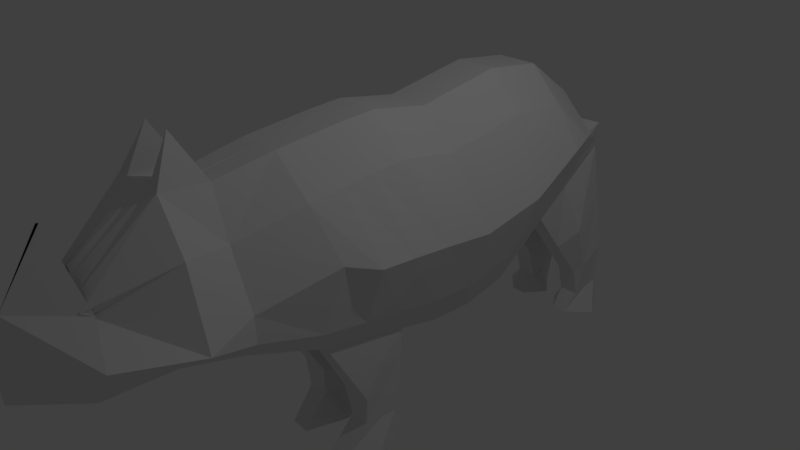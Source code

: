 # Source: Rhino.blend  (saved by Blender 2.79.0; exported with 4.5.12 LTS)
import bpy
from mathutils import Matrix  # noqa: F401  (used for matrix-valued properties, if any)

bpy.ops.wm.read_factory_settings(use_empty=True)
scene = bpy.context.scene
scene.name = 'Scene'

# ---- collections
col_collection_1 = bpy.data.collections.new('Collection 1'); scene.collection.children.link(col_collection_1)

# ---- world
world_world = bpy.data.worlds.new('World'); scene.world = world_world
world_world.color = (0.05088, 0.05088, 0.05088)
world_world.use_sun_shadow = False
world_world.sun_shadow_jitter_overblur = 0.0
world_world.cycles.sampling_method = 'MANUAL'

# ---- cameras
cam_camera = bpy.data.cameras.new('Camera')
cam_camera.clip_end = 100.0
cam_camera.lens = 35.0
cam_camera.sensor_width = 32.0
cam_camera.sensor_height = 18.0
cam_camera.ortho_scale = 7.314
cam_camera.dof.focus_distance = 0.0
cam_camera.dof.aperture_fstop = 128.0

# ---- lights
light_lamp = bpy.data.lights.new('Lamp', 'POINT')
light_lamp.transmission_factor = 0.0
light_lamp.cutoff_distance = 30.0
light_lamp.energy = 100.0
light_lamp.shadow_buffer_clip_start = 1.001
light_lamp.shadow_soft_size = 0.1
light_lamp.shadow_maximum_resolution = 0.006
light_lamp.use_absolute_resolution = True

# ---- meshes
me_plane_001 = bpy.data.meshes.new('Plane.001')
me_plane_001.from_pydata([(0.0, -2.473, 1.76), (-5.965e-05, -2.319, -0.171), (-5.956e-05, -1.545, 1.932), (-5.965e-05, -1.213, -0.6063), (-5.956e-05, -0.6264, 2.026), (-5.965e-05, 0.02877, -0.8718), (-5.956e-05, -0.1563, 2.055), (-5.965e-05, 0.6406, -1.004), (-5.956e-05, 0.67, 1.914), (-5.965e-05, 1.267, -1.028), (-5.956e-05, 1.898, 2.129), (-5.965e-05, 1.945, -0.8823), (-5.956e-05, 2.751, 2.028), (-5.965e-05, 2.803, -0.245), (-5.956e-05, 3.506, 1.479), (-5.965e-05, 3.995, 0.5916), (0.0, -2.473, 1.76), (-5.956e-05, -1.545, 1.932), (-5.965e-05, -2.319, -0.171), (-5.965e-05, -1.213, -0.6063), (-5.965e-05, 0.02877, -0.8718), (-5.956e-05, -0.6264, 2.026), (-5.965e-05, 0.6406, -1.004), (-5.956e-05, -0.1563, 2.055), (-5.965e-05, 1.267, -1.028), (-5.956e-05, 0.67, 1.914), (-5.965e-05, 1.945, -0.8823), (-5.956e-05, 1.898, 2.129), (-5.965e-05, 2.803, -0.245), (-5.956e-05, 2.751, 2.028), (-5.965e-05, 3.995, 0.5916), (-5.956e-05, 3.506, 1.479), (0.5841, -2.319, -0.171), (0.5841, -1.213, -0.6063), (0.5172, -2.335, 1.166), (0.7179, -1.456, 1.413), (0.5841, 0.02877, -0.8718), (0.7179, -0.5377, 1.507), (0.5841, 0.6406, -1.004), (0.7179, -0.06759, 1.536), (0.5841, 1.267, -1.028), (0.7179, 0.7587, 1.396), (0.5841, 1.945, -0.8823), (0.7179, 1.987, 1.61), (0.5841, 2.803, -0.245), (0.7179, 2.839, 1.509), (0.5841, 3.995, 0.5916), (0.7179, 3.595, 0.9606), (0.5841, -1.213, -0.6063), (-5.965e-05, -1.213, -0.6063), (-5.965e-05, 0.02877, -0.8718), (0.5841, 0.02877, -0.8718), (0.292, -1.213, -0.6063), (0.292, 0.02877, -0.8718), (0.292, 0.67, 1.914), (0.292, -0.1563, 2.055), (0.292, 3.995, 0.5916), (0.292, 3.506, 1.479), (0.292, 2.803, -0.245), (0.292, -1.545, 1.932), (0.292, -0.6264, 2.026), (0.292, 2.751, 2.028), (0.292, 1.945, -0.8823), (0.292, 1.267, -1.028), (0.292, -2.319, -0.171), (0.292, 1.898, 2.129), (0.292, 0.6406, -1.004), (0.255, -2.327, 1.796), (0.292, -1.213, -0.6063), (0.292, 0.02877, -0.8718), (0.292, 0.02877, -0.8718), (0.5841, 0.02877, -0.8718), (0.5841, -1.213, -0.6063), (0.292, -1.213, -0.6063), (0.292, 0.02877, -0.8718), (0.5841, 0.02877, -0.8718), (0.5841, -1.213, -0.6063), (0.292, -1.213, -0.6063), (0.292, 0.02877, -0.8718), (0.5841, 0.02877, -0.8718), (0.5841, -1.213, -0.6063), (0.292, -1.213, -0.6063), (0.292, 0.02877, -0.8718), (0.5841, 0.02877, -0.8718), (0.5841, -1.213, -0.6063), (0.292, -1.213, -0.6063), (0.292, -0.05421, -1.728), (0.5822, -0.017, -1.663), (0.6368, -0.634, -1.629), (0.2131, -0.6493, -1.613), (0.292, -0.1028, -2.112), (0.5841, -0.1028, -2.112), (0.579, -0.6009, -2.066), (0.292, -0.5933, -2.08), (0.212, 0.0452, -2.431), (0.5368, 0.1334, -2.477), (0.5459, -0.9551, -2.48), (0.27, -0.9615, -2.501), (0.292, -0.0007887, -2.489), (0.5841, -0.0007887, -2.489), (0.5841, -0.8904, -2.494), (0.292, -0.8904, -2.494), (0.292, -0.0007887, -2.489), (0.5841, -0.0007887, -2.489), (0.5841, -0.8904, -2.494), (0.292, -0.8904, -2.494), (0.5841, 3.766, -1.487), (0.644, 4.323, -1.191), (0.2139, 4.386, -1.211), (0.292, 3.766, -1.487), (0.5841, 3.897, -1.943), (0.5841, 4.355, -1.858), (0.292, 4.355, -1.858), (0.292, 3.897, -1.943), (0.5314, 3.685, -2.216), (0.5576, 4.486, -2.23), (0.3805, 4.424, -2.23), (0.3095, 3.684, -2.227), (-5.96e-05, 3.751, 1.036), (-5.96e-05, 3.751, 1.036), (0.7913, -2.294, 0.4174), (1.053, -1.272, 0.7203), (1.197, -0.3171, 0.5324), (1.197, 0.2239, 0.4809), (1.197, 0.9503, 0.3985), (1.197, 1.903, 0.5788), (1.053, 2.884, 0.9486), (0.7179, 3.839, 1.024), (0.292, 3.751, 1.036), (0.0, -2.473, 1.76), (-5.965e-05, -2.319, -0.171), (0.0, -2.473, 1.76), (-5.965e-05, -2.319, -0.171), (0.5841, -2.319, -0.171), (0.5172, -2.335, 1.166), (0.292, -2.319, -0.171), (0.255, -2.327, 1.796), (0.7913, -2.294, 0.4174), (0.0, -2.988, 1.903), (0.0, -2.988, 1.903), (0.0, -3.144, 0.102), (0.6581, -3.144, 0.102), (0.7946, -3.0, 1.329), (0.3661, -3.144, 0.102), (0.3687, -2.988, 1.903), (0.0, -3.908, -0.01386), (0.4182, -3.908, -0.01386), (1.13, -3.024, 0.4142), (0.0, -4.35, 0.03833), (0.0, -3.815, 1.283), (0.0, -3.815, 1.283), (0.0, -3.908, -0.01386), (0.4368, -3.933, -0.03648), (0.3396, -3.823, 0.8726), (0.4182, -3.908, -0.01386), (0.3727, -3.921, 0.9568), (0.0, -3.806, 0.9212), (0.0, -3.806, 0.9212), (0.8868, -3.969, 0.5523), (0.4395, -3.805, 0.9119), (0.0, -4.35, 0.03833), (0.0, -4.649, 0.07017), (0.0, -4.624, 0.09279), (0.0, -4.248, 0.9734), (0.0, -4.248, 0.9734), (0.0, -4.684, 0.659), (0.0, -4.522, 1.028), (0.0, -3.996, 1.798), (0.0, -3.996, 1.798), (0.0, -4.025, 1.806), (0.0, -4.025, 1.806), (0.0, -4.025, 1.806), (0.1698, -1.213, -0.6063), (0.1698, 0.67, 1.914), (0.1698, 3.995, 0.5916), (0.1698, 2.803, -0.245), (0.1698, -0.6264, 2.026), (0.1698, 1.267, -1.028), (0.1698, -2.319, -0.171), (0.1698, 1.898, 2.129), (0.1328, -2.327, 1.796), (0.1698, -1.213, -0.6063), (0.1698, 0.02877, -0.8718), (0.1698, -0.1563, 2.055), (0.1698, 3.506, 1.479), (0.1698, -1.545, 1.932), (0.1698, 2.751, 2.028), (0.1698, 1.945, -0.8823), (0.1698, 0.6406, -1.004), (0.1698, 0.02877, -0.8718), (0.1698, 3.751, 1.036), (0.1698, -2.319, -0.171), (0.1328, -2.327, 1.796), (0.2129, -3.144, 0.102), (0.2144, -2.988, 1.903), (0.2501, -3.871, 1.101), (0.2447, -3.806, 0.9212), (0.2049, -2.719, 2.442), (0.2049, -2.719, 2.442), (0.2049, -2.719, 2.442), (0.2049, -2.719, 2.442), (0.06072, -1.213, -0.6063), (0.06072, 0.67, 1.914), (0.06072, 3.995, 0.5916), (0.06072, 2.803, -0.245), (0.06072, -0.6264, 2.026), (0.06072, 1.267, -1.028), (0.06072, -2.319, -0.171), (0.06072, 1.898, 2.129), (0.02373, -2.327, 1.796), (0.06072, -1.213, -0.6063), (0.06072, -2.319, -0.171), (0.02373, -2.327, 1.796), (0.07619, -3.144, 0.102), (0.07673, -2.988, 1.903), (0.08952, -3.835, 1.218), (0.06072, 0.02877, -0.8718), (0.06072, -0.1563, 2.055), (0.06072, 3.506, 1.479), (0.06072, -1.545, 1.932), (0.06072, 2.751, 2.028), (0.06072, 1.945, -0.8823), (0.06072, 0.6406, -1.004), (0.06072, 0.02877, -0.8718), (0.06072, 3.751, 1.036), (0.08759, -3.806, 0.9212), (0.7603, -2.263, 0.02939), (0.292, 3.903, 0.7585), (0.0, 3.903, 0.7585), (0.0, 3.903, 0.7585), (0.8147, -1.383, -0.2176), (0.8147, -0.2013, -0.4156), (0.8147, 0.3839, -0.5176), (0.8147, 1.048, -0.5637), (0.8147, 1.829, -0.4048), (0.7603, 2.833, 0.2037), (0.6344, 3.936, 0.7543), (0.7603, -2.263, 0.02939), (0.8354, -3.099, 0.2194), (0.606, -3.947, 0.1849), (0.0, -4.311, 0.3898), (0.0, -4.662, 0.2915), (0.0, -4.586, 0.4443), (0.1698, 3.903, 0.7585), (0.06072, 3.903, 0.7585), (0.06072, 4.061, 0.6283), (0.0, 4.061, 0.6283), (0.06072, 3.97, 0.7952), (0.0, 3.97, 0.7952), (0.06072, 4.288, -0.7007), (0.0, 4.288, -0.7007), (0.06072, 4.355, -0.664), (0.0, 4.355, -0.664), (0.1038, 4.297, -0.7581), (0.0, 4.313, -0.8315), (0.09096, 4.345, -0.7479), (0.0, 4.394, -0.7477), (0.0, -0.5631, -0.7453), (0.0, -1.064, 1.981), (0.0, -0.5631, -0.7453), (0.0, -1.064, 1.981), (0.5841, -0.5631, -0.7453), (0.7179, -0.9752, 1.462), (0.0, -0.5631, -0.7453), (0.5841, -0.5631, -0.7453), (0.292, -0.5631, -0.7453), (0.292, -1.064, 1.981), (0.5841, -0.5631, -0.7453), (0.292, -0.5631, -0.7453), (0.5841, -0.5631, -0.7453), (0.292, -0.5631, -0.7453), (0.5841, -0.5631, -0.7453), (0.292, -0.5631, -0.7453), (0.5841, -0.5631, -0.7453), (0.292, -0.5631, -0.7453), (0.5841, -0.3144, -1.66), (0.2204, -0.3575, -1.632), (0.5841, -0.3365, -2.097), (0.292, -0.3365, -2.097), (0.753, -0.5348, -2.535), (0.077, -0.3521, -2.494), (0.5841, -0.4246, -2.491), (0.292, -0.4246, -2.491), (0.5841, -0.4246, -2.491), (0.292, -0.4246, -2.491), (1.197, -0.8318, 0.5734), (0.1698, -1.064, 1.981), (0.1698, -0.5631, -0.7453), (0.06072, -0.5631, -0.7453), (0.06072, -1.064, 1.981), (0.8147, -0.7641, -0.3213), (0.0, 3.331, 0.1254), (0.0, 3.085, 1.785), (0.0, 3.331, 0.1254), (0.0, 3.085, 1.785), (0.5841, 3.331, 0.1254), (0.7179, 3.174, 1.266), (0.292, 3.331, 0.1254), (0.292, 3.085, 1.785), (0.69, 3.875, -1.372), (0.2546, 3.96, -1.367), (0.5841, 4.1, -1.905), (0.292, 4.1, -1.905), (0.8381, 4.025, -2.237), (0.08288, 4.025, -2.237), (0.9046, 3.307, 0.9822), (0.1698, 3.085, 1.785), (0.1698, 3.331, 0.1254), (0.06072, 3.331, 0.1254), (0.06072, 3.085, 1.785), (0.7046, 3.322, 0.4475), (0.2526, -0.9314, -1.11), (0.6105, -0.9237, -1.117), (0.5831, 0.005888, -1.268), (0.292, -0.01272, -1.3), (0.6265, -0.3651, -1.195), (0.1789, -0.4089, -1.22), (0.292, 3.285, -0.8662), (0.5841, 3.285, -0.8662), (0.614, 4.159, -0.2995), (0.253, 4.191, -0.3094), (0.1736, 3.634, -0.6206), (0.7594, 3.544, -0.6392)], [], [(63, 62, 42, 40), (298, 61, 45, 296), (266, 59, 35, 262), (318, 317, 109, 106), (259, 20, 50, 263), (54, 55, 39, 41), (128, 57, 47, 127), (118, 14, 31, 119), (8, 6, 23, 25), (257, 5, 20, 259), (291, 15, 30, 293), (258, 2, 17, 260), (292, 12, 29, 294), (9, 11, 26, 24), (2, 0, 16, 17), (10, 8, 25, 27), (5, 7, 22, 20), (120, 34, 134, 137), (6, 4, 21, 23), (1, 3, 19, 18), (11, 13, 28, 26), (12, 10, 27, 29), (7, 9, 24, 22), (226, 32, 33, 230), (290, 261, 36, 231), (231, 36, 38, 232), (232, 38, 40, 233), (233, 40, 42, 234), (234, 42, 44, 235), (310, 295, 46, 236), (64, 52, 33, 32), (65, 54, 41, 43), (53, 66, 38, 36), (1, 18, 132, 130), (55, 60, 37, 39), (59, 67, 34, 35), (62, 58, 44, 42), (61, 65, 43, 45), (66, 63, 40, 38), (69, 51, 71, 70), (201, 19, 49, 210), (261, 33, 48, 264), (53, 36, 51, 69), (182, 53, 69, 189), (33, 52, 68, 48), (287, 189, 69, 265), (188, 177, 63, 66), (186, 179, 65, 61), (187, 175, 58, 62), (185, 180, 67, 59), (183, 176, 60, 55), (226, 120, 137, 237), (182, 188, 66, 53), (179, 173, 54, 65), (178, 172, 52, 64), (190, 184, 57, 128), (173, 183, 55, 54), (307, 174, 56, 297), (286, 185, 59, 266), (306, 186, 61, 298), (177, 187, 62, 63), (267, 72, 76, 269), (265, 69, 70, 268), (48, 68, 73, 72), (264, 48, 72, 267), (76, 77, 81, 80), (72, 73, 77, 76), (70, 71, 75, 74), (268, 70, 74, 270), (272, 78, 82, 274), (74, 75, 79, 78), (270, 74, 78, 272), (269, 76, 80, 271), (312, 311, 89, 88), (271, 80, 84, 273), (80, 81, 85, 84), (78, 79, 83, 82), (88, 89, 93, 92), (314, 313, 87, 86), (316, 314, 86, 276), (315, 312, 88, 275), (278, 90, 94, 280), (86, 87, 91, 90), (276, 86, 90, 278), (275, 88, 92, 277), (96, 97, 101, 100), (277, 92, 96, 279), (92, 93, 97, 96), (90, 91, 95, 94), (98, 99, 103, 102), (94, 95, 99, 98), (280, 94, 98, 282), (279, 96, 100, 281), (284, 102, 103, 283), (282, 98, 102, 284), (281, 100, 104, 283), (100, 101, 105, 104), (106, 109, 113, 110), (320, 319, 107, 108), (322, 318, 106, 299), (321, 320, 108, 300), (110, 113, 117, 114), (299, 106, 110, 301), (300, 108, 112, 302), (108, 107, 111, 112), (304, 116, 115, 303), (301, 110, 114, 303), (302, 112, 116, 304), (112, 111, 115, 116), (243, 190, 128, 227), (64, 32, 133, 135), (178, 64, 135, 191), (296, 305, 127, 47), (43, 125, 126, 45), (41, 124, 125, 43), (39, 123, 124, 41), (37, 122, 123, 39), (262, 285, 122, 37), (34, 120, 121, 35), (34, 67, 136, 134), (228, 118, 119, 229), (227, 128, 127, 236), (191, 135, 143, 193), (134, 136, 144, 142), (237, 137, 147, 238), (135, 133, 141, 143), (212, 131, 139, 214), (16, 0, 129, 131), (209, 16, 131, 212), (238, 147, 158, 239), (143, 141, 152, 154), (139, 138, 149, 150), (214, 139, 150, 215), (147, 142, 153, 158), (137, 134, 142, 147), (131, 129, 138, 139), (157, 156, 163, 164), (154, 152, 161, 162), (195, 196, 159, 155), (155, 159, 158, 153), (149, 156, 157, 150), (142, 144, 155, 153), (140, 213, 193, 143, 154, 151), (151, 154, 146, 145), (242, 162, 161, 241), (240, 160, 162, 242), (151, 154, 162, 160), (159, 196, 225, 157, 164, 166), (151, 145, 148, 160), (158, 159, 166, 165), (239, 158, 165, 241), (164, 163, 169, 170), (166, 164, 170, 171), (163, 156, 167, 169), (166, 159, 168, 171), (215, 225, 196, 195), (144, 194, 195, 155), (67, 180, 192, 136), (144, 136, 198, 197), (211, 191, 193, 213), (207, 178, 191, 211), (244, 224, 190, 243), (206, 221, 187, 177), (309, 220, 186, 306), (289, 219, 185, 286), (308, 203, 174, 307), (202, 217, 183, 173), (224, 218, 184, 190), (207, 201, 172, 178), (208, 202, 173, 179), (216, 222, 188, 182), (217, 205, 176, 183), (219, 209, 180, 185), (221, 204, 175, 187), (220, 208, 179, 186), (222, 206, 177, 188), (288, 223, 189, 287), (216, 182, 189, 223), (52, 172, 181, 68), (198, 199, 200, 197), (192, 194, 200, 199), (194, 144, 197, 200), (136, 192, 199, 198), (20, 216, 223, 50), (263, 50, 223, 288), (22, 24, 206, 222), (29, 27, 208, 220), (26, 28, 204, 221), (17, 16, 209, 219), (23, 21, 205, 217), (20, 22, 222, 216), (27, 25, 202, 208), (18, 19, 201, 207), (119, 31, 218, 224), (25, 23, 217, 202), (293, 30, 203, 308), (260, 17, 219, 289), (294, 29, 220, 309), (24, 26, 221, 206), (229, 119, 224, 244), (18, 207, 211, 132), (132, 211, 213, 140), (150, 157, 225, 215), (194, 214, 215, 195), (180, 209, 212, 192), (192, 212, 214, 194), (172, 201, 210, 181), (244, 203, 245, 247), (203, 244, 243, 174), (152, 239, 241, 161), (164, 240, 242, 166), (166, 242, 241, 165), (141, 238, 239, 152), (133, 237, 238, 141), (56, 227, 236, 46), (15, 228, 229, 30), (174, 243, 227, 56), (32, 226, 237, 133), (305, 310, 236, 127), (125, 234, 235, 126), (124, 233, 234, 125), (123, 232, 233, 124), (122, 231, 232, 123), (285, 290, 231, 122), (120, 226, 230, 121), (246, 248, 247, 245), (30, 229, 248, 246), (229, 244, 247, 248), (30, 246, 252, 250), (251, 249, 253, 255), (245, 203, 249, 251), (203, 30, 250, 249), (246, 245, 251, 252), (253, 254, 256, 255), (249, 250, 254, 253), (250, 252, 256, 254), (252, 251, 255, 256), (121, 230, 290, 285), (21, 260, 289, 205), (49, 263, 288, 210), (210, 288, 287, 181), (205, 289, 286, 176), (35, 121, 285, 262), (99, 281, 283, 103), (101, 282, 284, 105), (105, 284, 283, 104), (95, 279, 281, 99), (97, 280, 282, 101), (91, 277, 279, 95), (87, 275, 277, 91), (89, 276, 278, 93), (93, 278, 280, 97), (313, 315, 275, 87), (311, 316, 276, 89), (79, 271, 273, 83), (75, 269, 271, 79), (77, 270, 272, 81), (81, 272, 274, 85), (73, 268, 270, 77), (51, 264, 267, 71), (68, 265, 268, 73), (71, 267, 269, 75), (176, 286, 266, 60), (181, 287, 265, 68), (36, 261, 264, 51), (230, 33, 261, 290), (4, 258, 260, 21), (3, 257, 259, 19), (19, 259, 263, 49), (60, 266, 262, 37), (126, 235, 310, 305), (31, 294, 309, 218), (28, 293, 308, 204), (204, 308, 307, 175), (218, 309, 306, 184), (45, 126, 305, 296), (113, 302, 304, 117), (111, 301, 303, 115), (117, 304, 303, 114), (109, 300, 302, 113), (107, 299, 301, 111), (317, 321, 300, 109), (319, 322, 299, 107), (184, 306, 298, 57), (175, 307, 297, 58), (235, 44, 295, 310), (14, 292, 294, 31), (13, 291, 293, 28), (57, 298, 296, 47), (85, 274, 316, 311), (83, 273, 315, 313), (273, 84, 312, 315), (274, 82, 314, 316), (82, 83, 313, 314), (84, 85, 311, 312), (46, 295, 322, 319), (58, 297, 321, 317), (297, 56, 320, 321), (295, 44, 318, 322), (56, 46, 319, 320), (44, 58, 317, 318)])
me_plane_001.use_remesh_preserve_volume = False
me_plane_001.use_remesh_preserve_attributes = False
me_plane_001.use_mirror_vertex_groups = False
me_plane_001.update()

# ---- objects
ob_plane = bpy.data.objects.new('Plane', me_plane_001)
ob_lamp = bpy.data.objects.new('Lamp', light_lamp)
ob_camera = bpy.data.objects.new('Camera', cam_camera)

# ---- transforms, parenting, visibility, modifiers, constraints
ob_plane.location = (0.0, 0.0, 0.0)
ob_plane.lineart.crease_threshold = 0.0
_m = ob_plane.modifiers.new('Mirror', 'MIRROR')
_m.use_clip = True
ob_lamp.location = (4.076, 1.005, 5.904)
ob_lamp.rotation_euler = (0.6503, 0.05522, 1.866)
ob_lamp.lock_rotations_4d = False
ob_lamp.empty_display_type = 'ARROWS'
ob_lamp.color = (0.0, 0.0, 0.0, 0.0)
ob_lamp.lineart.crease_threshold = 0.0
ob_camera.location = (7.481, -6.508, 5.344)
ob_camera.rotation_euler = (1.109, 0.0, 0.8149)
ob_camera.lock_rotations_4d = False
ob_camera.empty_display_type = 'ARROWS'
ob_camera.color = (0.0, 0.0, 0.0, 0.0)
ob_camera.display_type = 'WIRE'
ob_camera.lineart.crease_threshold = 0.0

# ---- collection membership
col_collection_1.objects.link(ob_plane)
col_collection_1.objects.link(ob_lamp)
col_collection_1.objects.link(ob_camera)

# ---- scene / render settings (as saved in the file)
scene.camera = ob_camera
scene.frame_start = 1; scene.frame_end = 250; scene.frame_set(1)
scene.render.engine = 'BLENDER_EEVEE_NEXT'
scene.render.resolution_percentage = 50
scene.render.dither_intensity = 0.0
scene.cycles.use_denoising = False
scene.cycles.samples = 128
scene.cycles.sampling_pattern = 'TABULATED_SOBOL'
scene.cycles.use_adaptive_sampling = False
scene.cycles.use_light_tree = False
scene.cycles.blur_glossy = 0.0
scene.cycles.sample_clamp_indirect = 0.0
scene.view_settings.view_transform = 'Standard'
bpy.context.view_layer.update()
